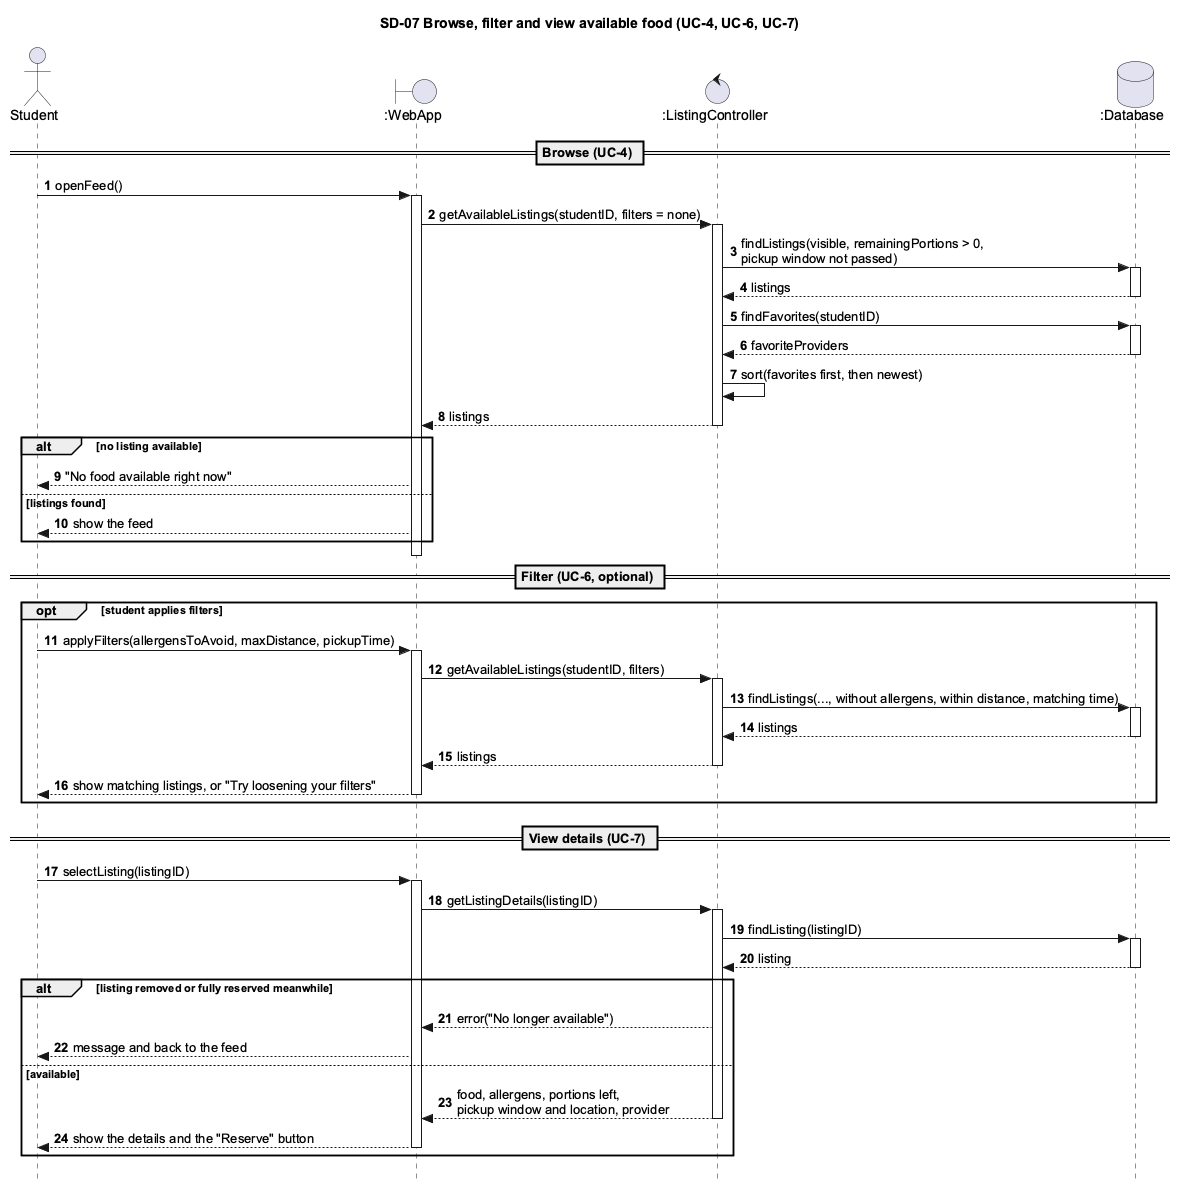

The diagram above was rendered by PlantUML. Its source (embedded in the PNG):
@startuml SD07_ViewFood
skinparam style strictuml
skinparam shadowing false
skinparam defaultFontName Arial
skinparam sequenceMessageAlign left
skinparam sequenceGroupBodyBackgroundColor transparent
hide footbox
autonumber
title SD-07 Browse, filter and view available food (UC-4, UC-6, UC-7)

actor Student as st
boundary ":WebApp" as ui
control ":ListingController" as lc
database ":Database" as db

== Browse (UC-4) ==
st -> ui ++ : openFeed()
ui -> lc ++ : getAvailableListings(studentID, filters = none)
lc -> db ++ : findListings(visible, remainingPortions > 0,\npickup window not passed)
return listings
lc -> db ++ : findFavorites(studentID)
return favoriteProviders
lc -> lc : sort(favorites first, then newest)
return listings

alt no listing available
  ui --> st : "No food available right now"
else listings found
  ui --> st : show the feed
end
deactivate ui

== Filter (UC-6, optional) ==
opt student applies filters
  st -> ui ++ : applyFilters(allergensToAvoid, maxDistance, pickupTime)
  ui -> lc ++ : getAvailableListings(studentID, filters)
  lc -> db ++ : findListings(..., without allergens, within distance, matching time)
  return listings
  return listings
  ui --> st -- : show matching listings, or "Try loosening your filters"
end

== View details (UC-7) ==
st -> ui ++ : selectListing(listingID)
ui -> lc ++ : getListingDetails(listingID)
lc -> db ++ : findListing(listingID)
return listing

alt listing removed or fully reserved meanwhile
  lc --> ui : error("No longer available")
  ui --> st : message and back to the feed
else available
  lc --> ui -- : food, allergens, portions left,\npickup window and location, provider
  ui --> st -- : show the details and the "Reserve" button
end
@enduml